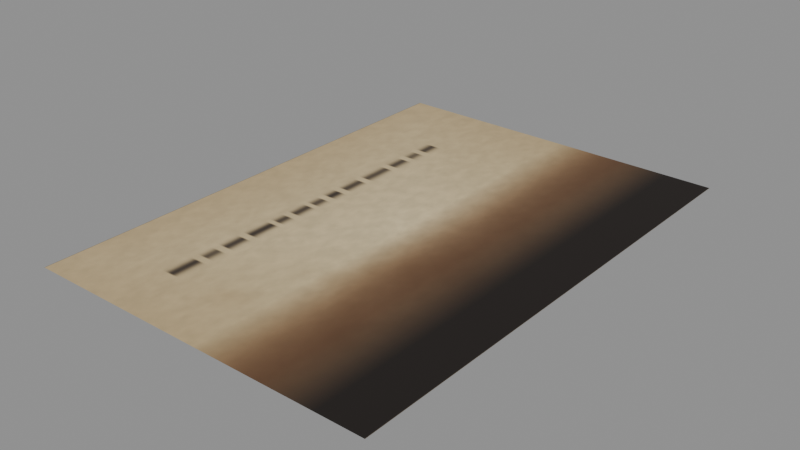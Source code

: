 # Source: wedding_half.blend  (saved by Blender 4.2.66; exported with 4.5.12 LTS)
import bpy
from mathutils import Matrix  # noqa: F401  (used for matrix-valued properties, if any)

bpy.ops.wm.read_factory_settings(use_empty=True)
scene = bpy.context.scene
scene.name = 'Scene'

# ---- images (referenced by path relative to the original .blend; pixels are not part of the script)
import os
ASSET_DIR = os.environ.get("B2B_ASSET_DIR", "")  # directory of the original .blend (textures are referenced by path, not embedded)
HERE = os.path.dirname(os.path.abspath(__file__))  # packed textures are extracted next to this script under _unpacked/

def load_image(name, relpath, width, height, colorspace="sRGB"):
    """Load a texture the original file referenced (path relative to the .blend, or extracted next to this script)."""
    p = next((c for c in (os.path.join(HERE, relpath), os.path.join(ASSET_DIR, relpath)) if relpath and os.path.exists(c)), "")
    if p:
        img = bpy.data.images.load(p, check_existing=True)
        img.name = name
    else:  # same state as the original file: an image datablock whose file is absent (Cycles renders it pink)
        img = bpy.data.images.new(name, width, height)
        img.source = "FILE"
        img.filepath = "//" + (relpath or name)
    img.colorspace_settings.name = colorspace
    return img
img_t_doc_burn = load_image('t_doc_burn', '_unpacked/t_doc_burn.aac830d4.png', 256, 256, 'sRGB')

# ---- materials (node trees are filled in below, after node groups)
mat_m_docburn = bpy.data.materials.new('M_DocBurn')
mat_m_docburn.use_backface_culling = True

# ---- material node trees
mat_m_docburn.use_nodes = True; mat_m_docburn.node_tree.nodes.clear()
_N = mat_m_docburn.node_tree.nodes; _L = mat_m_docburn.node_tree.links
n0 = _N.new('ShaderNodeBsdfPrincipled'); n0.name = 'Principled BSDF'; n0.location = (10, 300)
n0.inputs[2].default_value = 0.9
n1 = _N.new('ShaderNodeOutputMaterial'); n1.name = 'Material Output'; n1.location = (300, 300)
n2 = _N.new('ShaderNodeTexImage'); n2.name = 'Image Texture'; n2.location = (-440, 210)
n2.label = 'BASE COLOR'
n2.image = img_t_doc_burn
_L.new(n0.outputs[0], n1.inputs[0])
_L.new(n2.outputs[0], n0.inputs[0])
n1.is_active_output = True

# ---- meshes
me_paper = bpy.data.meshes.new('Paper')
me_paper.from_pydata([(-0.1, 0.0, -0.14), (0.1, 0.0, -0.14), (0.1, 0.0, 0.14), (-0.1, 0.0, 0.14)], [], [(0, 1, 2), (0, 2, 3)])
_uv = me_paper.uv_layers.new(name='UVMap')
_uv.uv.foreach_set('vector', [0.0, 1.0, 1.0, 1.0, 1.0, 0.0, 0.0, 1.0, 1.0, 0.0, 0.0, 0.0])
me_paper.materials.append(mat_m_docburn)
me_paper.update()
me_paper.normals_split_custom_set([tuple(v) for v in zip(*[iter([0.0, -1.0, 0.0, 0.0, -1.0, 0.0, 0.0, -1.0, 0.0, 0.0, -1.0, 0.0, 0.0, -1.0, 0.0, 0.0, -1.0, 0.0])] * 3)])

# ---- objects
ob_wedding_half = bpy.data.objects.new('wedding_half', None)
ob_paper = bpy.data.objects.new('Paper', me_paper)

# ---- transforms, parenting, visibility, modifiers, constraints
ob_wedding_half.location = (0.0, 0.0, 0.0)
ob_wedding_half.rotation_mode = 'QUATERNION'
ob_wedding_half.rotation_quaternion = (1.0, 0.0, 0.0, 0.0)
ob_wedding_half.empty_display_size = 0.001
ob_paper.parent = ob_wedding_half
ob_paper.location = (0.0, 0.0, 0.004)
ob_paper.rotation_mode = 'QUATERNION'
ob_paper.rotation_quaternion = (0.7071, -0.7071, 0.0, 0.0)

# ---- collection membership
scene.collection.objects.link(ob_wedding_half)
scene.collection.objects.link(ob_paper)

# ---- scene / render settings (as saved in the file)
scene.frame_start = 1; scene.frame_end = 250; scene.frame_set(1)
scene.render.engine = 'BLENDER_EEVEE_NEXT'
bpy.context.view_layer.update()

# ---- added for rendering (the .blend has no active camera and no usable light): camera, sun + grey world if the file has none
cam_auto = bpy.data.cameras.new('AutoCamera')
cam_auto.lens = 50.0
cam_auto.sensor_width = 36.0
cam_auto.clip_end = 1000.0
ob_auto_camera = bpy.data.objects.new('AutoCamera', cam_auto)
scene.collection.objects.link(ob_auto_camera)
ob_auto_camera.location = (0.318363, -0.382036, 0.258691)
ob_auto_camera.rotation_euler = (1.09748, -7.21219e-08, 0.694738)
scene.camera = ob_auto_camera
light_auto_sun = bpy.data.lights.new('AutoSun', 'SUN')
light_auto_sun.energy = 3.0
light_auto_sun.angle = 0.0523599
ob_auto_sun = bpy.data.objects.new('AutoSun', light_auto_sun)
scene.collection.objects.link(ob_auto_sun)
ob_auto_sun.rotation_euler = (0.872665, 0.174533, 0.523599)
if scene.world is None:
    world_auto = bpy.data.worlds.new('AutoWorld')
    world_auto.color = (0.3, 0.3, 0.3)
    scene.world = world_auto
bpy.context.view_layer.update()
